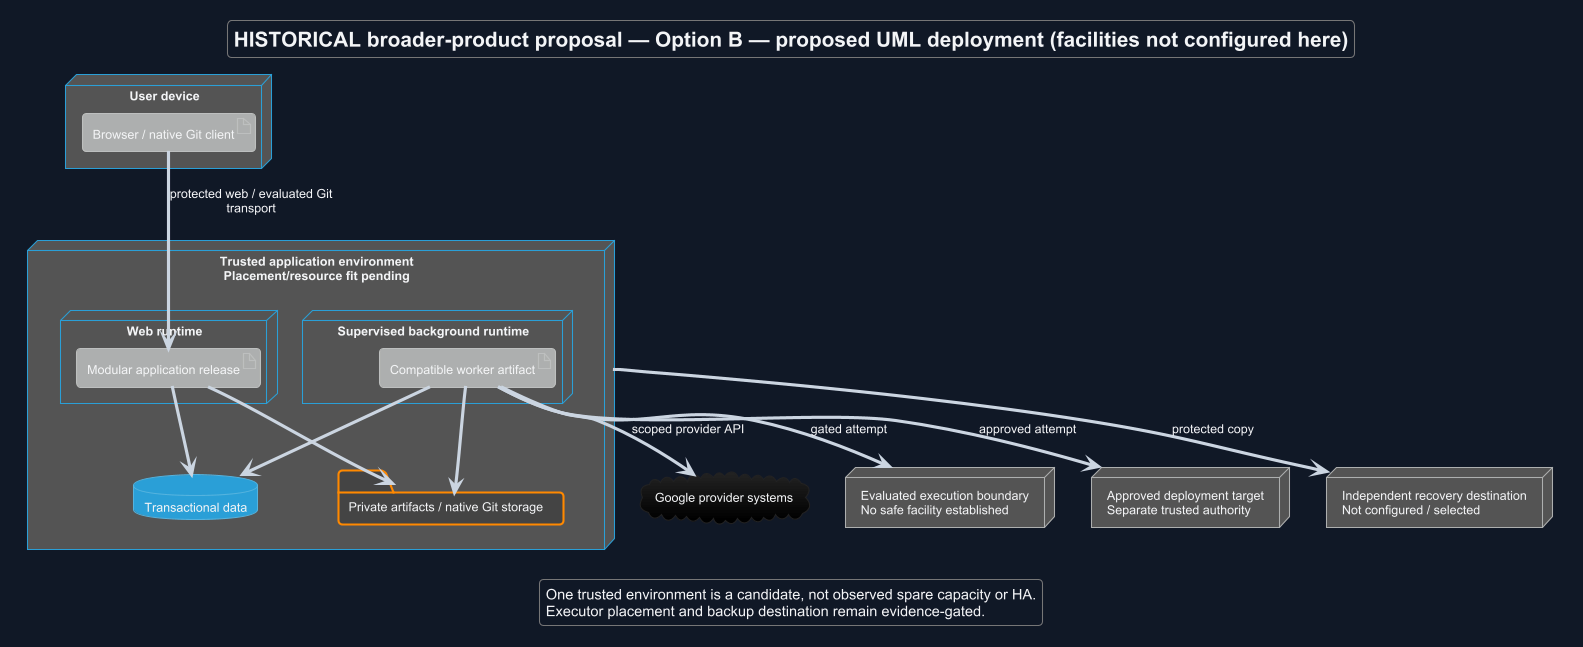

The diagram above was rendered by PlantUML. Its source (embedded in the PNG):
@startuml
!theme cyborg
skinparam backgroundColor #111827
skinparam defaultFontColor #F3F4F6
skinparam ArrowColor #CBD5E1
title HISTORICAL broader-product proposal — Option B — proposed UML deployment (facilities not configured here)
skinparam backgroundColor #111827
skinparam shadowing false
skinparam defaultFontName Arial
skinparam wrapWidth 190

node "User device" as U {
 artifact "Browser / native Git client" as C
}
node "Trusted application environment\nPlacement/resource fit pending" as H {
 node "Web runtime" as WEB {
  artifact "Modular application release" as A
 }
 node "Supervised background runtime" as WR {
  artifact "Compatible worker artifact" as W
 }
 database "Transactional data" as DB
 folder "Private artifacts / native Git storage" as F
 A --> DB
 W --> DB
 A --> F
 W --> F
}
node "Evaluated execution boundary\nNo safe facility established" as E
node "Approved deployment target\nSeparate trusted authority" as T
node "Independent recovery destination\nNot configured / selected" as B
cloud "Google provider systems" as G
C --> A : protected web / evaluated Git transport
W --> G : scoped provider API
W --> E : gated attempt
W --> T : approved attempt
H --> B : protected copy
legend bottom
 One trusted environment is a candidate, not observed spare capacity or HA.
 Executor placement and backup destination remain evidence-gated.
endlegend
@enduml